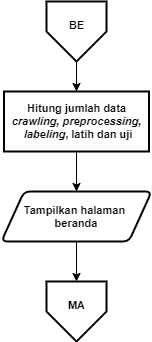

The diagram above was exported from draw.io. Its source (the exported page's mxGraphModel, read from the mxfile embedded in the PNG):
<mxGraphModel dx="868" dy="425" grid="1" gridSize="10" guides="1" tooltips="1" connect="1" arrows="1" fold="1" page="1" pageScale="1" pageWidth="827" pageHeight="1169" math="0" shadow="0">
  <root>
    <mxCell id="0" />
    <mxCell id="1" parent="0" />
    <mxCell id="rsrmureQloupQ6FpY0Y4-6" style="edgeStyle=orthogonalEdgeStyle;rounded=0;orthogonalLoop=1;jettySize=auto;html=1;entryX=0.5;entryY=0;entryDx=0;entryDy=0;entryPerimeter=0;fontSize=12;" parent="1" edge="1">
      <mxGeometry relative="1" as="geometry">
        <mxPoint x="500" y="430" as="sourcePoint" />
        <Array as="points">
          <mxPoint x="500" y="470" />
          <mxPoint x="600" y="470" />
          <mxPoint x="600" y="130" />
          <mxPoint x="700" y="130" />
        </Array>
      </mxGeometry>
    </mxCell>
    <mxCell id="rsrmureQloupQ6FpY0Y4-7" style="edgeStyle=orthogonalEdgeStyle;rounded=0;orthogonalLoop=1;jettySize=auto;html=1;entryX=0.5;entryY=0;entryDx=0;entryDy=0;entryPerimeter=0;fontSize=12;" parent="1" edge="1">
      <mxGeometry relative="1" as="geometry">
        <mxPoint x="480" y="400" as="sourcePoint" />
        <Array as="points">
          <mxPoint x="480" y="440" />
          <mxPoint x="580" y="440" />
          <mxPoint x="580" y="100" />
          <mxPoint x="680" y="100" />
        </Array>
      </mxGeometry>
    </mxCell>
    <mxCell id="trI0G9-CCUNyStbTq9RM-47" style="edgeStyle=orthogonalEdgeStyle;rounded=0;orthogonalLoop=1;jettySize=auto;html=1;entryX=0.5;entryY=0;entryDx=0;entryDy=0;fontSize=11;" parent="1" source="trI0G9-CCUNyStbTq9RM-4" target="trI0G9-CCUNyStbTq9RM-46" edge="1">
      <mxGeometry relative="1" as="geometry" />
    </mxCell>
    <mxCell id="trI0G9-CCUNyStbTq9RM-4" value="" style="verticalLabelPosition=bottom;verticalAlign=top;html=1;shape=offPageConnector;rounded=0;size=0.5;fontStyle=0;strokeWidth=2;" parent="1" vertex="1">
      <mxGeometry x="90" y="40" width="60" height="60" as="geometry" />
    </mxCell>
    <mxCell id="trI0G9-CCUNyStbTq9RM-31" value="BE" style="text;html=1;align=center;verticalAlign=middle;resizable=0;points=[];autosize=1;fontSize=11;fontStyle=1" parent="1" vertex="1">
      <mxGeometry x="105" y="54" width="30" height="20" as="geometry" />
    </mxCell>
    <mxCell id="trI0G9-CCUNyStbTq9RM-53" style="edgeStyle=orthogonalEdgeStyle;rounded=0;orthogonalLoop=1;jettySize=auto;html=1;entryX=0.5;entryY=0;entryDx=0;entryDy=0;fontSize=11;" parent="1" source="trI0G9-CCUNyStbTq9RM-43" target="trI0G9-CCUNyStbTq9RM-51" edge="1">
      <mxGeometry relative="1" as="geometry" />
    </mxCell>
    <mxCell id="trI0G9-CCUNyStbTq9RM-43" value="&lt;b&gt;Tampilkan halaman &lt;br&gt;beranda&lt;/b&gt;" style="shape=parallelogram;html=1;strokeWidth=2;perimeter=parallelogramPerimeter;whiteSpace=wrap;rounded=1;arcSize=12;size=0.15000000000000002;fontSize=11;" parent="1" vertex="1">
      <mxGeometry x="45" y="230" width="150" height="50" as="geometry" />
    </mxCell>
    <mxCell id="trI0G9-CCUNyStbTq9RM-49" style="edgeStyle=orthogonalEdgeStyle;rounded=0;orthogonalLoop=1;jettySize=auto;html=1;entryX=0.5;entryY=0;entryDx=0;entryDy=0;fontSize=11;" parent="1" source="trI0G9-CCUNyStbTq9RM-46" target="trI0G9-CCUNyStbTq9RM-43" edge="1">
      <mxGeometry relative="1" as="geometry" />
    </mxCell>
    <mxCell id="trI0G9-CCUNyStbTq9RM-46" value="Hitung jumlah data &lt;i&gt;crawling, preprocessing,&lt;br&gt;&amp;nbsp;labeling&lt;/i&gt;, latih dan uji" style="rounded=1;whiteSpace=wrap;html=1;absoluteArcSize=1;arcSize=0;strokeWidth=2;fontSize=11;fontStyle=1" parent="1" vertex="1">
      <mxGeometry x="47.5" y="130" width="145" height="60" as="geometry" />
    </mxCell>
    <mxCell id="trI0G9-CCUNyStbTq9RM-51" value="" style="verticalLabelPosition=bottom;verticalAlign=top;html=1;shape=offPageConnector;rounded=0;size=0.5;fontStyle=0;strokeWidth=2;" parent="1" vertex="1">
      <mxGeometry x="90" y="320" width="60" height="60" as="geometry" />
    </mxCell>
    <mxCell id="trI0G9-CCUNyStbTq9RM-52" value="MA" style="text;html=1;align=center;verticalAlign=middle;resizable=0;points=[];autosize=1;fontSize=11;fontStyle=1" parent="1" vertex="1">
      <mxGeometry x="105" y="334" width="30" height="20" as="geometry" />
    </mxCell>
  </root>
</mxGraphModel>